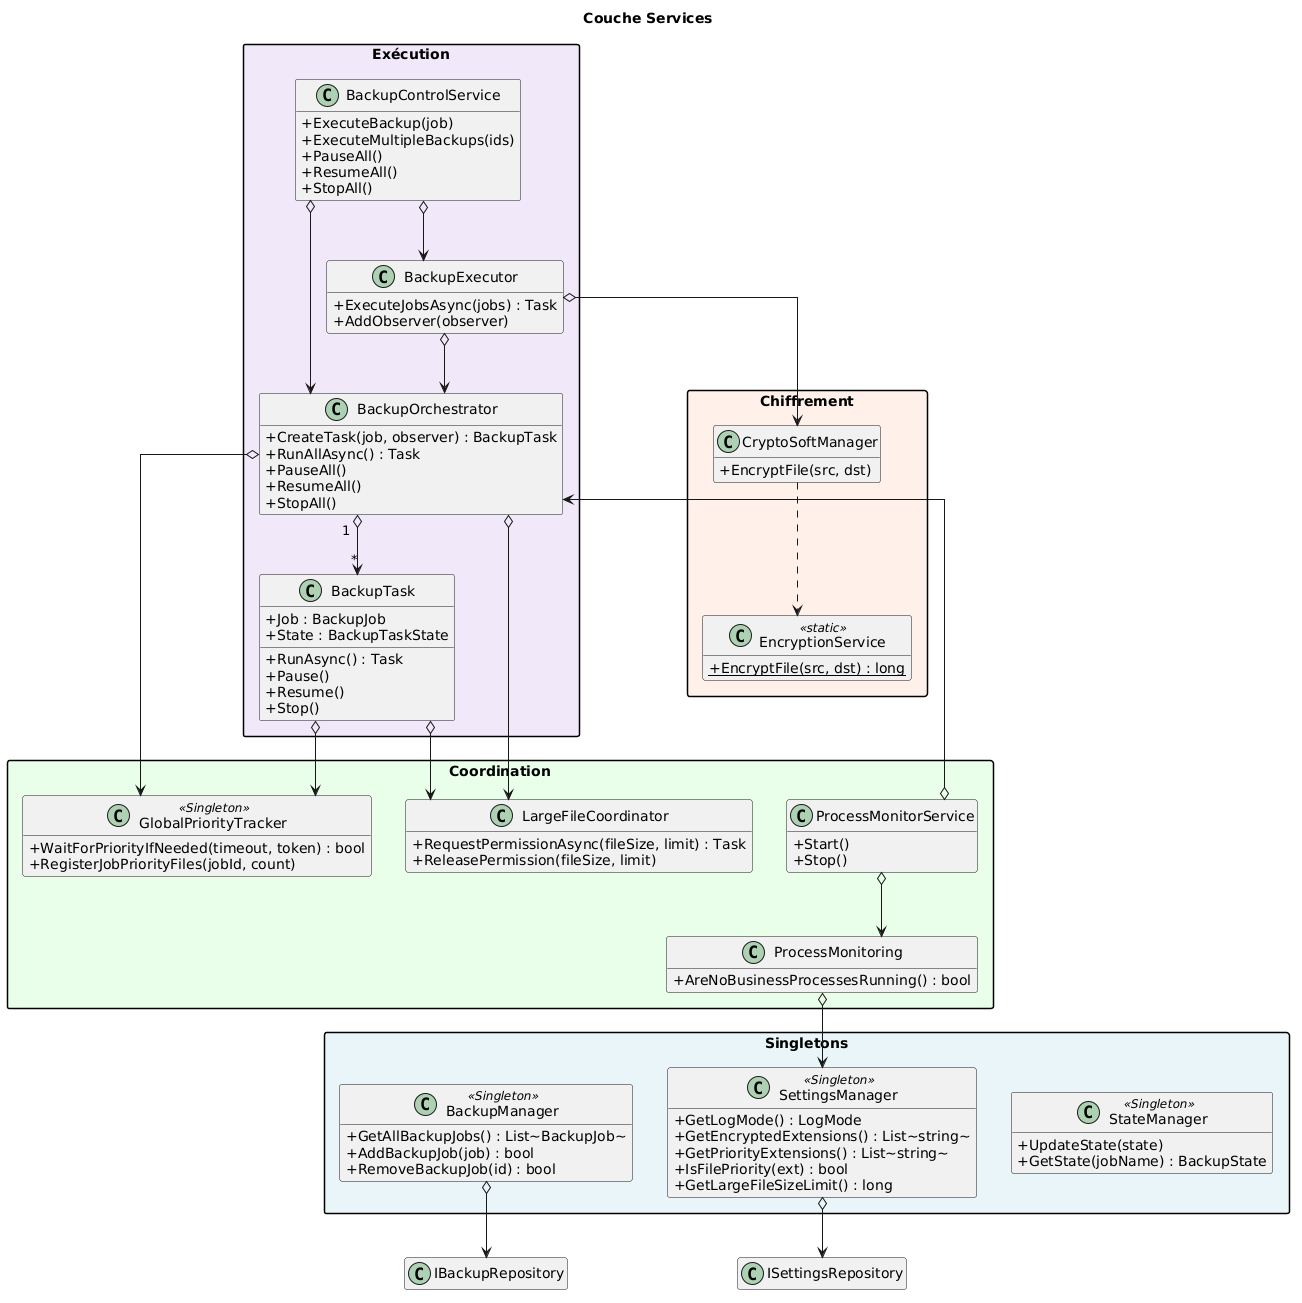

The diagram above was rendered by PlantUML. Its source (embedded in the PNG):
@startuml
skinparam classAttributeIconSize 0
skinparam packageStyle rectangle
skinparam linetype ortho
hide empty members
title Couche Services

package "Singletons" #e8f4f8 {
  class BackupManager <<Singleton>> {
    +GetAllBackupJobs() : List~BackupJob~
    +AddBackupJob(job) : bool
    +RemoveBackupJob(id) : bool
  }
  class SettingsManager <<Singleton>> {
    +GetLogMode() : LogMode
    +GetEncryptedExtensions() : List~string~
    +GetPriorityExtensions() : List~string~
    +IsFilePriority(ext) : bool
    +GetLargeFileSizeLimit() : long
  }
  class StateManager <<Singleton>> {
    +UpdateState(state)
    +GetState(jobName) : BackupState
  }
}

package "Exécution" #f0e8f8 {
  class BackupControlService {
    +ExecuteBackup(job)
    +ExecuteMultipleBackups(ids)
    +PauseAll()
    +ResumeAll()
    +StopAll()
  }
  class BackupExecutor {
    +ExecuteJobsAsync(jobs) : Task
    +AddObserver(observer)
  }
  class BackupOrchestrator {
    +CreateTask(job, observer) : BackupTask
    +RunAllAsync() : Task
    +PauseAll()
    +ResumeAll()
    +StopAll()
  }
  class BackupTask {
    +Job : BackupJob
    +State : BackupTaskState
    +RunAsync() : Task
    +Pause()
    +Resume()
    +Stop()
  }
}

package "Coordination" #e8ffe8 {
  class GlobalPriorityTracker <<Singleton>> {
    +WaitForPriorityIfNeeded(timeout, token) : bool
    +RegisterJobPriorityFiles(jobId, count)
  }
  class LargeFileCoordinator {
    +RequestPermissionAsync(fileSize, limit) : Task
    +ReleasePermission(fileSize, limit)
  }
  class ProcessMonitorService {
    +Start()
    +Stop()
  }
  class ProcessMonitoring {
    +AreNoBusinessProcessesRunning() : bool
  }
}

package "Chiffrement" #fff0e8 {
  class CryptoSoftManager {
    +EncryptFile(src, dst)
  }
  class EncryptionService <<static>> {
    +{static} EncryptFile(src, dst) : long
  }
}

BackupControlService o--> BackupExecutor
BackupControlService o--> BackupOrchestrator
BackupExecutor o--> BackupOrchestrator
BackupOrchestrator "1" o--> "*" BackupTask
BackupOrchestrator o--> GlobalPriorityTracker
BackupOrchestrator o--> LargeFileCoordinator
BackupTask o--> GlobalPriorityTracker
BackupTask o--> LargeFileCoordinator
BackupExecutor o--> CryptoSoftManager
CryptoSoftManager ..> EncryptionService
ProcessMonitorService o--> BackupOrchestrator
ProcessMonitorService o--> ProcessMonitoring
ProcessMonitoring o--> SettingsManager
BackupManager o--> IBackupRepository
SettingsManager o--> ISettingsRepository
@enduml